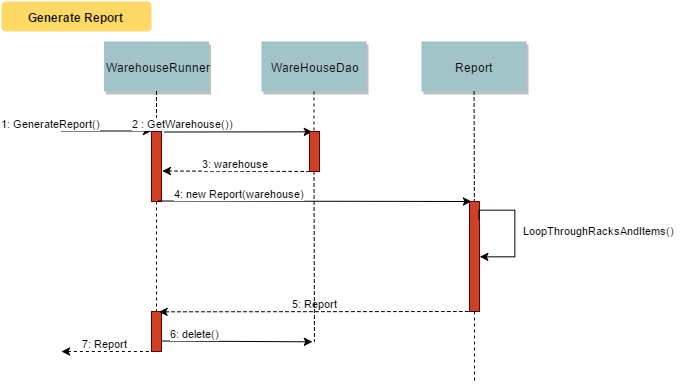

The diagram above was exported from draw.io. Its source (the exported page's mxGraphModel, read from the mxfile embedded in the PNG):
<mxGraphModel dx="1370" dy="673" grid="1" gridSize="10" guides="1" tooltips="1" connect="1" arrows="1" fold="1" page="0" pageScale="1.5" pageWidth="826" pageHeight="1169" background="#ffffff" math="0" shadow="0">
  <root>
    <mxCell id="0" style=";html=1;" />
    <mxCell id="1" style=";html=1;" parent="0" />
    <mxCell id="2" value="" style="fillColor=#CC4125;strokeColor=#660000;html=1;" parent="1" vertex="1">
      <mxGeometry x="200" y="150" width="10" height="70" as="geometry" />
    </mxCell>
    <mxCell id="3" value="1: GenerateReport()" style="edgeStyle=none;verticalLabelPosition=top;verticalAlign=bottom;labelPosition=left;align=right;html=1;" parent="1" edge="1">
      <mxGeometry x="110" y="49.5" width="100" height="100" as="geometry">
        <mxPoint x="110" y="149.5" as="sourcePoint" />
        <mxPoint x="200" y="149.5" as="targetPoint" />
      </mxGeometry>
    </mxCell>
    <mxCell id="4" value="WarehouseRunner" style="shadow=1;fillColor=#A2C4C9;strokeColor=none;html=1;" parent="1" vertex="1">
      <mxGeometry x="152.5" y="60" width="105" height="50" as="geometry" />
    </mxCell>
    <mxCell id="6" value="" style="fillColor=#CC4125;strokeColor=#660000;html=1;" parent="1" vertex="1">
      <mxGeometry x="518" y="220" width="10" height="110" as="geometry" />
    </mxCell>
    <mxCell id="7" value="Report" style="shadow=1;fillColor=#A2C4C9;strokeColor=none;html=1;" parent="1" vertex="1">
      <mxGeometry x="470" y="60" width="105" height="50" as="geometry" />
    </mxCell>
    <mxCell id="8" value="" style="edgeStyle=none;endArrow=none;dashed=1;html=1;" parent="1" source="7" target="6" edge="1">
      <mxGeometry x="447.3350694444445" y="165" width="100" height="100" as="geometry">
        <mxPoint x="522.2588734567901" y="110" as="sourcePoint" />
        <mxPoint x="522.5761959876544" y="165" as="targetPoint" />
      </mxGeometry>
    </mxCell>
    <mxCell id="33" value="" style="edgeStyle=elbowEdgeStyle;elbow=horizontal;endArrow=none;dashed=1;html=1;" parent="1" source="4" target="2" edge="1">
      <mxGeometry x="230.00000000000003" y="310" width="100" height="100" as="geometry">
        <mxPoint x="230.00000000000003" y="410" as="sourcePoint" />
        <mxPoint x="330" y="310" as="targetPoint" />
      </mxGeometry>
    </mxCell>
    <mxCell id="42" value="" style="fillColor=#CC4125;strokeColor=#660000;html=1;" parent="1" vertex="1">
      <mxGeometry x="200" y="330" width="10" height="40" as="geometry" />
    </mxCell>
    <mxCell id="44" value="" style="edgeStyle=none;dashed=1;endArrow=none;html=1;" parent="1" source="2" target="42" edge="1">
      <mxGeometry x="50" y="300" width="100" height="100" as="geometry">
        <mxPoint x="50" y="400" as="sourcePoint" />
        <mxPoint x="150" y="300" as="targetPoint" />
      </mxGeometry>
    </mxCell>
    <mxCell id="52" value="" style="edgeStyle=none;endArrow=none;dashed=1;html=1;" parent="1" source="6" edge="1">
      <mxGeometry x="551.5711805555559" y="339.6971450617284" width="100" height="100" as="geometry">
        <mxPoint x="626.7361111111112" y="284.6971450617284" as="sourcePoint" />
        <mxPoint x="523" y="400" as="targetPoint" />
      </mxGeometry>
    </mxCell>
    <mxCell id="71" value="Generate Report" style="rounded=1;fontStyle=1;fillColor=#FFD966;strokeColor=none;html=1;" parent="1" vertex="1">
      <mxGeometry x="50" y="20" width="150" height="30" as="geometry" />
    </mxCell>
    <mxCell id="92" value="WareHouseDao" style="shadow=1;fillColor=#A2C4C9;strokeColor=none;html=1;" vertex="1" parent="1">
      <mxGeometry x="310" y="60" width="105" height="50" as="geometry" />
    </mxCell>
    <mxCell id="93" value="2 : GetWarehouse())" style="edgeStyle=none;verticalLabelPosition=top;verticalAlign=bottom;labelPosition=left;align=right;html=1;entryX=0.25;entryY=0;" edge="1" parent="1" target="96">
      <mxGeometry x="213" y="50.5" width="100" height="100" as="geometry">
        <mxPoint x="213" y="150.5" as="sourcePoint" />
        <mxPoint x="303" y="150.5" as="targetPoint" />
      </mxGeometry>
    </mxCell>
    <mxCell id="95" value="" style="edgeStyle=none;endArrow=none;dashed=1;html=1;" edge="1" parent="1">
      <mxGeometry x="287.3350694444445" y="165" width="100" height="100" as="geometry">
        <mxPoint x="362.5" y="110" as="sourcePoint" />
        <mxPoint x="362.5" y="150" as="targetPoint" />
      </mxGeometry>
    </mxCell>
    <mxCell id="96" value="" style="fillColor=#CC4125;strokeColor=#660000;html=1;" vertex="1" parent="1">
      <mxGeometry x="358" y="150" width="10" height="40" as="geometry" />
    </mxCell>
    <mxCell id="99" value="3: warehouse" style="edgeStyle=none;verticalLabelPosition=top;verticalAlign=bottom;endArrow=none;startArrow=classic;dashed=1;html=1;exitX=1.053;exitY=0.57;exitPerimeter=0;" edge="1" parent="1" source="2">
      <mxGeometry x="228" y="101.25887345679013" width="100" height="100" as="geometry">
        <mxPoint x="210" y="185" as="sourcePoint" />
        <mxPoint x="361" y="190" as="targetPoint" />
      </mxGeometry>
    </mxCell>
    <mxCell id="102" value="LoopThroughRacksAndItems()" style="edgeStyle=orthogonalEdgeStyle;rounded=0;html=1;exitX=0.923;exitY=0.165;entryX=1;entryY=0.5;shadow=0;endArrow=classic;endFill=1;endSize=6;jettySize=auto;orthogonalLoop=1;strokeColor=#000000;exitPerimeter=0;" edge="1" parent="1" source="6" target="6">
      <mxGeometry x="0.0265" y="87" relative="1" as="geometry">
        <mxPoint x="598" y="230" as="sourcePoint" />
        <mxPoint x="598" y="270" as="targetPoint" />
        <Array as="points">
          <mxPoint x="528" y="229" />
          <mxPoint x="563" y="229" />
          <mxPoint x="563" y="275" />
        </Array>
        <mxPoint as="offset" />
      </mxGeometry>
    </mxCell>
    <mxCell id="104" value="5: Report" style="edgeStyle=none;verticalLabelPosition=top;verticalAlign=bottom;endArrow=none;startArrow=classic;dashed=1;html=1;exitX=0.75;exitY=0;" edge="1" parent="1" source="42">
      <mxGeometry x="390" y="241.25887345679013" width="100" height="100" as="geometry">
        <mxPoint x="373" y="330" as="sourcePoint" />
        <mxPoint x="523" y="330" as="targetPoint" />
      </mxGeometry>
    </mxCell>
    <mxCell id="105" value="4: new Report(warehouse)" style="edgeStyle=none;verticalLabelPosition=top;verticalAlign=bottom;html=1;" edge="1" parent="1">
      <mxGeometry width="100" height="100" as="geometry">
        <mxPoint x="207" y="219.5" as="sourcePoint" />
        <mxPoint x="520" y="220" as="targetPoint" />
        <mxPoint x="-73" as="offset" />
      </mxGeometry>
    </mxCell>
    <mxCell id="108" value="6: delete()" style="edgeStyle=none;verticalLabelPosition=top;verticalAlign=bottom;html=1;entryX=0.25;entryY=0;" edge="1" parent="1">
      <mxGeometry width="100" height="100" as="geometry">
        <mxPoint x="210" y="359.5" as="sourcePoint" />
        <mxPoint x="360.8333333333335" y="360.3333333333335" as="targetPoint" />
        <mxPoint x="-40" as="offset" />
      </mxGeometry>
    </mxCell>
    <mxCell id="110" value="" style="edgeStyle=none;endArrow=none;dashed=1;html=1;" edge="1" parent="1">
      <mxGeometry x="391.5711805555559" y="299.6971450617284" width="100" height="100" as="geometry">
        <mxPoint x="362.5" y="190" as="sourcePoint" />
        <mxPoint x="362.9473684210527" y="360" as="targetPoint" />
      </mxGeometry>
    </mxCell>
    <mxCell id="114" value="7: Report" style="edgeStyle=none;verticalLabelPosition=top;verticalAlign=bottom;endArrow=none;startArrow=classic;dashed=1;html=1;" edge="1" parent="1">
      <mxGeometry x="67" y="281.2588734567901" width="100" height="100" as="geometry">
        <mxPoint x="110" y="370" as="sourcePoint" />
        <mxPoint x="200" y="370" as="targetPoint" />
      </mxGeometry>
    </mxCell>
  </root>
</mxGraphModel>